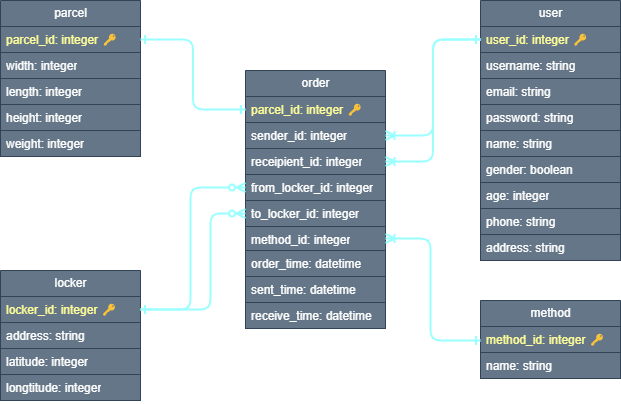

The diagram above was exported from draw.io. Its source (the exported page's mxGraphModel, read from the mxfile embedded in the PNG):
<mxGraphModel dx="746" dy="563" grid="1" gridSize="10" guides="1" tooltips="1" connect="1" arrows="1" fold="1" page="1" pageScale="1" pageWidth="1169" pageHeight="827" math="0" shadow="0">
  <root>
    <mxCell id="0" />
    <mxCell id="1" parent="0" />
    <mxCell id="2" value="parcel" style="swimlane;fontStyle=0;childLayout=stackLayout;horizontal=1;startSize=26;fillColor=#647687;horizontalStack=0;resizeParent=1;resizeParentMax=0;resizeLast=0;collapsible=1;marginBottom=0;html=1;fontColor=#ffffff;strokeColor=#314354;" vertex="1" parent="1">
      <mxGeometry x="40" y="10" width="140" height="156" as="geometry" />
    </mxCell>
    <mxCell id="3" value="&lt;font color=&quot;#ffff99&quot;&gt;parcel_id: integer 🔑&lt;/font&gt;" style="text;strokeColor=#314354;fillColor=#647687;align=left;verticalAlign=top;spacingLeft=4;spacingRight=4;overflow=hidden;rotatable=0;points=[[0,0.5],[1,0.5]];portConstraint=eastwest;whiteSpace=wrap;html=1;fontColor=#ffffff;" vertex="1" parent="2">
      <mxGeometry y="26" width="140" height="26" as="geometry" />
    </mxCell>
    <mxCell id="4" value="width: integer" style="text;strokeColor=#314354;fillColor=#647687;align=left;verticalAlign=top;spacingLeft=4;spacingRight=4;overflow=hidden;rotatable=0;points=[[0,0.5],[1,0.5]];portConstraint=eastwest;whiteSpace=wrap;html=1;fontColor=#ffffff;" vertex="1" parent="2">
      <mxGeometry y="52" width="140" height="26" as="geometry" />
    </mxCell>
    <mxCell id="5" value="length: integer" style="text;strokeColor=#314354;fillColor=#647687;align=left;verticalAlign=top;spacingLeft=4;spacingRight=4;overflow=hidden;rotatable=0;points=[[0,0.5],[1,0.5]];portConstraint=eastwest;whiteSpace=wrap;html=1;fontColor=#ffffff;" vertex="1" parent="2">
      <mxGeometry y="78" width="140" height="26" as="geometry" />
    </mxCell>
    <mxCell id="6" value="height: integer" style="text;strokeColor=#314354;fillColor=#647687;align=left;verticalAlign=top;spacingLeft=4;spacingRight=4;overflow=hidden;rotatable=0;points=[[0,0.5],[1,0.5]];portConstraint=eastwest;whiteSpace=wrap;html=1;fontColor=#ffffff;" vertex="1" parent="2">
      <mxGeometry y="104" width="140" height="26" as="geometry" />
    </mxCell>
    <mxCell id="7" value="weight: integer" style="text;strokeColor=#314354;fillColor=#647687;align=left;verticalAlign=top;spacingLeft=4;spacingRight=4;overflow=hidden;rotatable=0;points=[[0,0.5],[1,0.5]];portConstraint=eastwest;whiteSpace=wrap;html=1;fontColor=#ffffff;" vertex="1" parent="2">
      <mxGeometry y="130" width="140" height="26" as="geometry" />
    </mxCell>
    <mxCell id="8" value="user" style="swimlane;fontStyle=0;childLayout=stackLayout;horizontal=1;startSize=26;fillColor=#647687;horizontalStack=0;resizeParent=1;resizeParentMax=0;resizeLast=0;collapsible=1;marginBottom=0;html=1;fontColor=#ffffff;strokeColor=#314354;" vertex="1" parent="1">
      <mxGeometry x="520" y="10" width="140" height="260" as="geometry" />
    </mxCell>
    <mxCell id="9" value="&lt;font color=&quot;#ffff99&quot;&gt;user_id: integer&amp;nbsp;&lt;/font&gt;&lt;span style=&quot;color: rgb(255, 255, 153);&quot;&gt;🔑&lt;/span&gt;" style="text;strokeColor=#314354;fillColor=#647687;align=left;verticalAlign=top;spacingLeft=4;spacingRight=4;overflow=hidden;rotatable=0;points=[[0,0.5],[1,0.5]];portConstraint=eastwest;whiteSpace=wrap;html=1;fontColor=#ffffff;" vertex="1" parent="8">
      <mxGeometry y="26" width="140" height="26" as="geometry" />
    </mxCell>
    <mxCell id="10" value="username: string" style="text;strokeColor=#314354;fillColor=#647687;align=left;verticalAlign=top;spacingLeft=4;spacingRight=4;overflow=hidden;rotatable=0;points=[[0,0.5],[1,0.5]];portConstraint=eastwest;whiteSpace=wrap;html=1;fontColor=#ffffff;" vertex="1" parent="8">
      <mxGeometry y="52" width="140" height="26" as="geometry" />
    </mxCell>
    <mxCell id="11" value="email: string" style="text;strokeColor=#314354;fillColor=#647687;align=left;verticalAlign=top;spacingLeft=4;spacingRight=4;overflow=hidden;rotatable=0;points=[[0,0.5],[1,0.5]];portConstraint=eastwest;whiteSpace=wrap;html=1;fontColor=#ffffff;" vertex="1" parent="8">
      <mxGeometry y="78" width="140" height="26" as="geometry" />
    </mxCell>
    <mxCell id="12" value="password: string" style="text;strokeColor=#314354;fillColor=#647687;align=left;verticalAlign=top;spacingLeft=4;spacingRight=4;overflow=hidden;rotatable=0;points=[[0,0.5],[1,0.5]];portConstraint=eastwest;whiteSpace=wrap;html=1;fontColor=#ffffff;" vertex="1" parent="8">
      <mxGeometry y="104" width="140" height="26" as="geometry" />
    </mxCell>
    <mxCell id="13" value="name: string" style="text;strokeColor=#314354;fillColor=#647687;align=left;verticalAlign=top;spacingLeft=4;spacingRight=4;overflow=hidden;rotatable=0;points=[[0,0.5],[1,0.5]];portConstraint=eastwest;whiteSpace=wrap;html=1;fontColor=#ffffff;" vertex="1" parent="8">
      <mxGeometry y="130" width="140" height="26" as="geometry" />
    </mxCell>
    <mxCell id="14" value="gender: boolean" style="text;strokeColor=#314354;fillColor=#647687;align=left;verticalAlign=top;spacingLeft=4;spacingRight=4;overflow=hidden;rotatable=0;points=[[0,0.5],[1,0.5]];portConstraint=eastwest;whiteSpace=wrap;html=1;fontColor=#ffffff;" vertex="1" parent="8">
      <mxGeometry y="156" width="140" height="26" as="geometry" />
    </mxCell>
    <mxCell id="15" value="age: integer" style="text;strokeColor=#314354;fillColor=#647687;align=left;verticalAlign=top;spacingLeft=4;spacingRight=4;overflow=hidden;rotatable=0;points=[[0,0.5],[1,0.5]];portConstraint=eastwest;whiteSpace=wrap;html=1;fontColor=#ffffff;" vertex="1" parent="8">
      <mxGeometry y="182" width="140" height="26" as="geometry" />
    </mxCell>
    <mxCell id="16" value="phone: string" style="text;strokeColor=#314354;fillColor=#647687;align=left;verticalAlign=top;spacingLeft=4;spacingRight=4;overflow=hidden;rotatable=0;points=[[0,0.5],[1,0.5]];portConstraint=eastwest;whiteSpace=wrap;html=1;fontColor=#ffffff;" vertex="1" parent="8">
      <mxGeometry y="208" width="140" height="26" as="geometry" />
    </mxCell>
    <mxCell id="17" value="address: string" style="text;strokeColor=#314354;fillColor=#647687;align=left;verticalAlign=top;spacingLeft=4;spacingRight=4;overflow=hidden;rotatable=0;points=[[0,0.5],[1,0.5]];portConstraint=eastwest;whiteSpace=wrap;html=1;fontColor=#ffffff;" vertex="1" parent="8">
      <mxGeometry y="234" width="140" height="26" as="geometry" />
    </mxCell>
    <mxCell id="18" value="order" style="swimlane;fontStyle=0;childLayout=stackLayout;horizontal=1;startSize=26;fillColor=#647687;horizontalStack=0;resizeParent=1;resizeParentMax=0;resizeLast=0;collapsible=1;marginBottom=0;html=1;fontColor=#ffffff;strokeColor=#314354;" vertex="1" parent="1">
      <mxGeometry x="285" y="80" width="140" height="258" as="geometry" />
    </mxCell>
    <mxCell id="19" value="&lt;font color=&quot;#ffff99&quot;&gt;parcel_id: integer&amp;nbsp;&lt;/font&gt;&lt;span style=&quot;color: rgb(255, 255, 153);&quot;&gt;🔑&lt;/span&gt;" style="text;strokeColor=#314354;fillColor=#647687;align=left;verticalAlign=top;spacingLeft=4;spacingRight=4;overflow=hidden;rotatable=0;points=[[0,0.5],[1,0.5]];portConstraint=eastwest;whiteSpace=wrap;html=1;fontColor=#ffffff;" vertex="1" parent="18">
      <mxGeometry y="26" width="140" height="26" as="geometry" />
    </mxCell>
    <mxCell id="20" value="sender_id: integer" style="text;strokeColor=#314354;fillColor=#647687;align=left;verticalAlign=top;spacingLeft=4;spacingRight=4;overflow=hidden;rotatable=0;points=[[0,0.5],[1,0.5]];portConstraint=eastwest;whiteSpace=wrap;html=1;fontColor=#ffffff;" vertex="1" parent="18">
      <mxGeometry y="52" width="140" height="26" as="geometry" />
    </mxCell>
    <mxCell id="21" value="receipient_id: integer" style="text;strokeColor=#314354;fillColor=#647687;align=left;verticalAlign=top;spacingLeft=4;spacingRight=4;overflow=hidden;rotatable=0;points=[[0,0.5],[1,0.5]];portConstraint=eastwest;whiteSpace=wrap;html=1;fontColor=#ffffff;" vertex="1" parent="18">
      <mxGeometry y="78" width="140" height="26" as="geometry" />
    </mxCell>
    <mxCell id="22" value="from_locker_id: integer" style="text;strokeColor=#314354;fillColor=#647687;align=left;verticalAlign=top;spacingLeft=4;spacingRight=4;overflow=hidden;rotatable=0;points=[[0,0.5],[1,0.5]];portConstraint=eastwest;whiteSpace=wrap;html=1;fontColor=#ffffff;" vertex="1" parent="18">
      <mxGeometry y="104" width="140" height="26" as="geometry" />
    </mxCell>
    <mxCell id="23" value="to_locker_id: integer" style="text;strokeColor=#314354;fillColor=#647687;align=left;verticalAlign=top;spacingLeft=4;spacingRight=4;overflow=hidden;rotatable=0;points=[[0,0.5],[1,0.5]];portConstraint=eastwest;whiteSpace=wrap;html=1;fontColor=#ffffff;" vertex="1" parent="18">
      <mxGeometry y="130" width="140" height="26" as="geometry" />
    </mxCell>
    <mxCell id="24" value="method_id: integer" style="text;strokeColor=#314354;fillColor=#647687;align=left;verticalAlign=top;spacingLeft=4;spacingRight=4;overflow=hidden;rotatable=0;points=[[0,0.5],[1,0.5]];portConstraint=eastwest;whiteSpace=wrap;html=1;fontColor=#ffffff;" vertex="1" parent="18">
      <mxGeometry y="156" width="140" height="24" as="geometry" />
    </mxCell>
    <mxCell id="25" value="order_time: datetime" style="text;strokeColor=#314354;fillColor=#647687;align=left;verticalAlign=top;spacingLeft=4;spacingRight=4;overflow=hidden;rotatable=0;points=[[0,0.5],[1,0.5]];portConstraint=eastwest;whiteSpace=wrap;html=1;fontColor=#ffffff;" vertex="1" parent="18">
      <mxGeometry y="180" width="140" height="26" as="geometry" />
    </mxCell>
    <mxCell id="26" value="sent_time: datetime" style="text;strokeColor=#314354;fillColor=#647687;align=left;verticalAlign=top;spacingLeft=4;spacingRight=4;overflow=hidden;rotatable=0;points=[[0,0.5],[1,0.5]];portConstraint=eastwest;whiteSpace=wrap;html=1;fontColor=#ffffff;" vertex="1" parent="18">
      <mxGeometry y="206" width="140" height="26" as="geometry" />
    </mxCell>
    <mxCell id="27" value="receive_time: datetime" style="text;strokeColor=#314354;fillColor=#647687;align=left;verticalAlign=top;spacingLeft=4;spacingRight=4;overflow=hidden;rotatable=0;points=[[0,0.5],[1,0.5]];portConstraint=eastwest;whiteSpace=wrap;html=1;fontColor=#ffffff;" vertex="1" parent="18">
      <mxGeometry y="232" width="140" height="26" as="geometry" />
    </mxCell>
    <mxCell id="28" value="locker" style="swimlane;fontStyle=0;childLayout=stackLayout;horizontal=1;startSize=26;fillColor=#647687;horizontalStack=0;resizeParent=1;resizeParentMax=0;resizeLast=0;collapsible=1;marginBottom=0;html=1;fontColor=#ffffff;strokeColor=#314354;" vertex="1" parent="1">
      <mxGeometry x="40" y="280" width="140" height="130" as="geometry" />
    </mxCell>
    <mxCell id="29" value="&lt;font color=&quot;#ffff99&quot;&gt;locker_id: integer&amp;nbsp;&lt;/font&gt;&lt;span style=&quot;color: rgb(255, 255, 153);&quot;&gt;🔑&lt;/span&gt;" style="text;strokeColor=#314354;fillColor=#647687;align=left;verticalAlign=top;spacingLeft=4;spacingRight=4;overflow=hidden;rotatable=0;points=[[0,0.5],[1,0.5]];portConstraint=eastwest;whiteSpace=wrap;html=1;fontColor=#ffffff;" vertex="1" parent="28">
      <mxGeometry y="26" width="140" height="26" as="geometry" />
    </mxCell>
    <mxCell id="30" value="address: string" style="text;strokeColor=#314354;fillColor=#647687;align=left;verticalAlign=top;spacingLeft=4;spacingRight=4;overflow=hidden;rotatable=0;points=[[0,0.5],[1,0.5]];portConstraint=eastwest;whiteSpace=wrap;html=1;fontColor=#ffffff;" vertex="1" parent="28">
      <mxGeometry y="52" width="140" height="26" as="geometry" />
    </mxCell>
    <mxCell id="31" value="latitude: integer" style="text;strokeColor=#314354;fillColor=#647687;align=left;verticalAlign=top;spacingLeft=4;spacingRight=4;overflow=hidden;rotatable=0;points=[[0,0.5],[1,0.5]];portConstraint=eastwest;whiteSpace=wrap;html=1;fontColor=#ffffff;" vertex="1" parent="28">
      <mxGeometry y="78" width="140" height="26" as="geometry" />
    </mxCell>
    <mxCell id="32" value="longtitude: integer" style="text;strokeColor=#314354;fillColor=#647687;align=left;verticalAlign=top;spacingLeft=4;spacingRight=4;overflow=hidden;rotatable=0;points=[[0,0.5],[1,0.5]];portConstraint=eastwest;whiteSpace=wrap;html=1;fontColor=#ffffff;" vertex="1" parent="28">
      <mxGeometry y="104" width="140" height="26" as="geometry" />
    </mxCell>
    <mxCell id="33" style="edgeStyle=orthogonalEdgeStyle;html=1;exitX=1;exitY=0.5;exitDx=0;exitDy=0;entryX=0;entryY=0.5;entryDx=0;entryDy=0;startArrow=ERone;startFill=0;endArrow=ERone;endFill=0;fillColor=#647687;strokeColor=#99FFFF;strokeWidth=2;" edge="1" parent="1" source="3" target="19">
      <mxGeometry relative="1" as="geometry" />
    </mxCell>
    <mxCell id="34" style="edgeStyle=orthogonalEdgeStyle;html=1;exitX=1;exitY=0.5;exitDx=0;exitDy=0;fillColor=#647687;strokeColor=#99FFFF;strokeWidth=2;endArrow=ERone;endFill=0;startArrow=ERoneToMany;startFill=0;" edge="1" parent="1" source="20" target="9">
      <mxGeometry relative="1" as="geometry" />
    </mxCell>
    <mxCell id="35" style="edgeStyle=orthogonalEdgeStyle;html=1;exitX=1;exitY=0.5;exitDx=0;exitDy=0;entryX=0;entryY=0.5;entryDx=0;entryDy=0;fillColor=#647687;strokeColor=#99FFFF;strokeWidth=2;endArrow=ERone;endFill=0;startArrow=ERoneToMany;startFill=0;" edge="1" parent="1" source="21" target="9">
      <mxGeometry relative="1" as="geometry" />
    </mxCell>
    <mxCell id="36" style="edgeStyle=orthogonalEdgeStyle;html=1;exitX=0;exitY=0.5;exitDx=0;exitDy=0;entryX=1;entryY=0.5;entryDx=0;entryDy=0;startArrow=ERzeroToMany;startFill=0;endArrow=ERone;endFill=0;fillColor=#647687;strokeColor=#99FFFF;strokeWidth=2;" edge="1" parent="1" source="22" target="29">
      <mxGeometry relative="1" as="geometry">
        <Array as="points">
          <mxPoint x="230" y="197" />
          <mxPoint x="230" y="319" />
        </Array>
      </mxGeometry>
    </mxCell>
    <mxCell id="37" style="edgeStyle=orthogonalEdgeStyle;html=1;entryX=1;entryY=0.5;entryDx=0;entryDy=0;startArrow=ERzeroToMany;startFill=0;endArrow=ERone;endFill=0;fillColor=#647687;strokeColor=#99FFFF;strokeWidth=2;exitX=0;exitY=0.5;exitDx=0;exitDy=0;" edge="1" parent="1" source="23" target="29">
      <mxGeometry relative="1" as="geometry">
        <mxPoint x="310" y="230" as="sourcePoint" />
        <mxPoint x="230" y="329" as="targetPoint" />
        <Array as="points">
          <mxPoint x="250" y="223" />
          <mxPoint x="250" y="319" />
        </Array>
      </mxGeometry>
    </mxCell>
    <mxCell id="38" value="method" style="swimlane;fontStyle=0;childLayout=stackLayout;horizontal=1;startSize=26;fillColor=#647687;horizontalStack=0;resizeParent=1;resizeParentMax=0;resizeLast=0;collapsible=1;marginBottom=0;html=1;fontColor=#ffffff;strokeColor=#314354;" vertex="1" parent="1">
      <mxGeometry x="520" y="310" width="140" height="78" as="geometry" />
    </mxCell>
    <mxCell id="39" value="&lt;font color=&quot;#ffff99&quot;&gt;method_id: integer&amp;nbsp;&lt;/font&gt;&lt;span style=&quot;color: rgb(255, 255, 153);&quot;&gt;🔑&lt;/span&gt;" style="text;strokeColor=#314354;fillColor=#647687;align=left;verticalAlign=top;spacingLeft=4;spacingRight=4;overflow=hidden;rotatable=0;points=[[0,0.5],[1,0.5]];portConstraint=eastwest;whiteSpace=wrap;html=1;fontColor=#ffffff;" vertex="1" parent="38">
      <mxGeometry y="26" width="140" height="26" as="geometry" />
    </mxCell>
    <mxCell id="40" value="name: string" style="text;strokeColor=#314354;fillColor=#647687;align=left;verticalAlign=top;spacingLeft=4;spacingRight=4;overflow=hidden;rotatable=0;points=[[0,0.5],[1,0.5]];portConstraint=eastwest;whiteSpace=wrap;html=1;fontColor=#ffffff;" vertex="1" parent="38">
      <mxGeometry y="52" width="140" height="26" as="geometry" />
    </mxCell>
    <mxCell id="41" style="edgeStyle=orthogonalEdgeStyle;html=1;exitX=1;exitY=0.5;exitDx=0;exitDy=0;strokeColor=#99FFFF;fontColor=#FFFF99;startArrow=ERoneToMany;startFill=0;endArrow=ERone;endFill=0;strokeWidth=2;" edge="1" parent="1" source="24">
      <mxGeometry relative="1" as="geometry">
        <mxPoint x="520" y="350" as="targetPoint" />
        <Array as="points">
          <mxPoint x="470" y="248" />
          <mxPoint x="470" y="350" />
        </Array>
      </mxGeometry>
    </mxCell>
  </root>
</mxGraphModel>